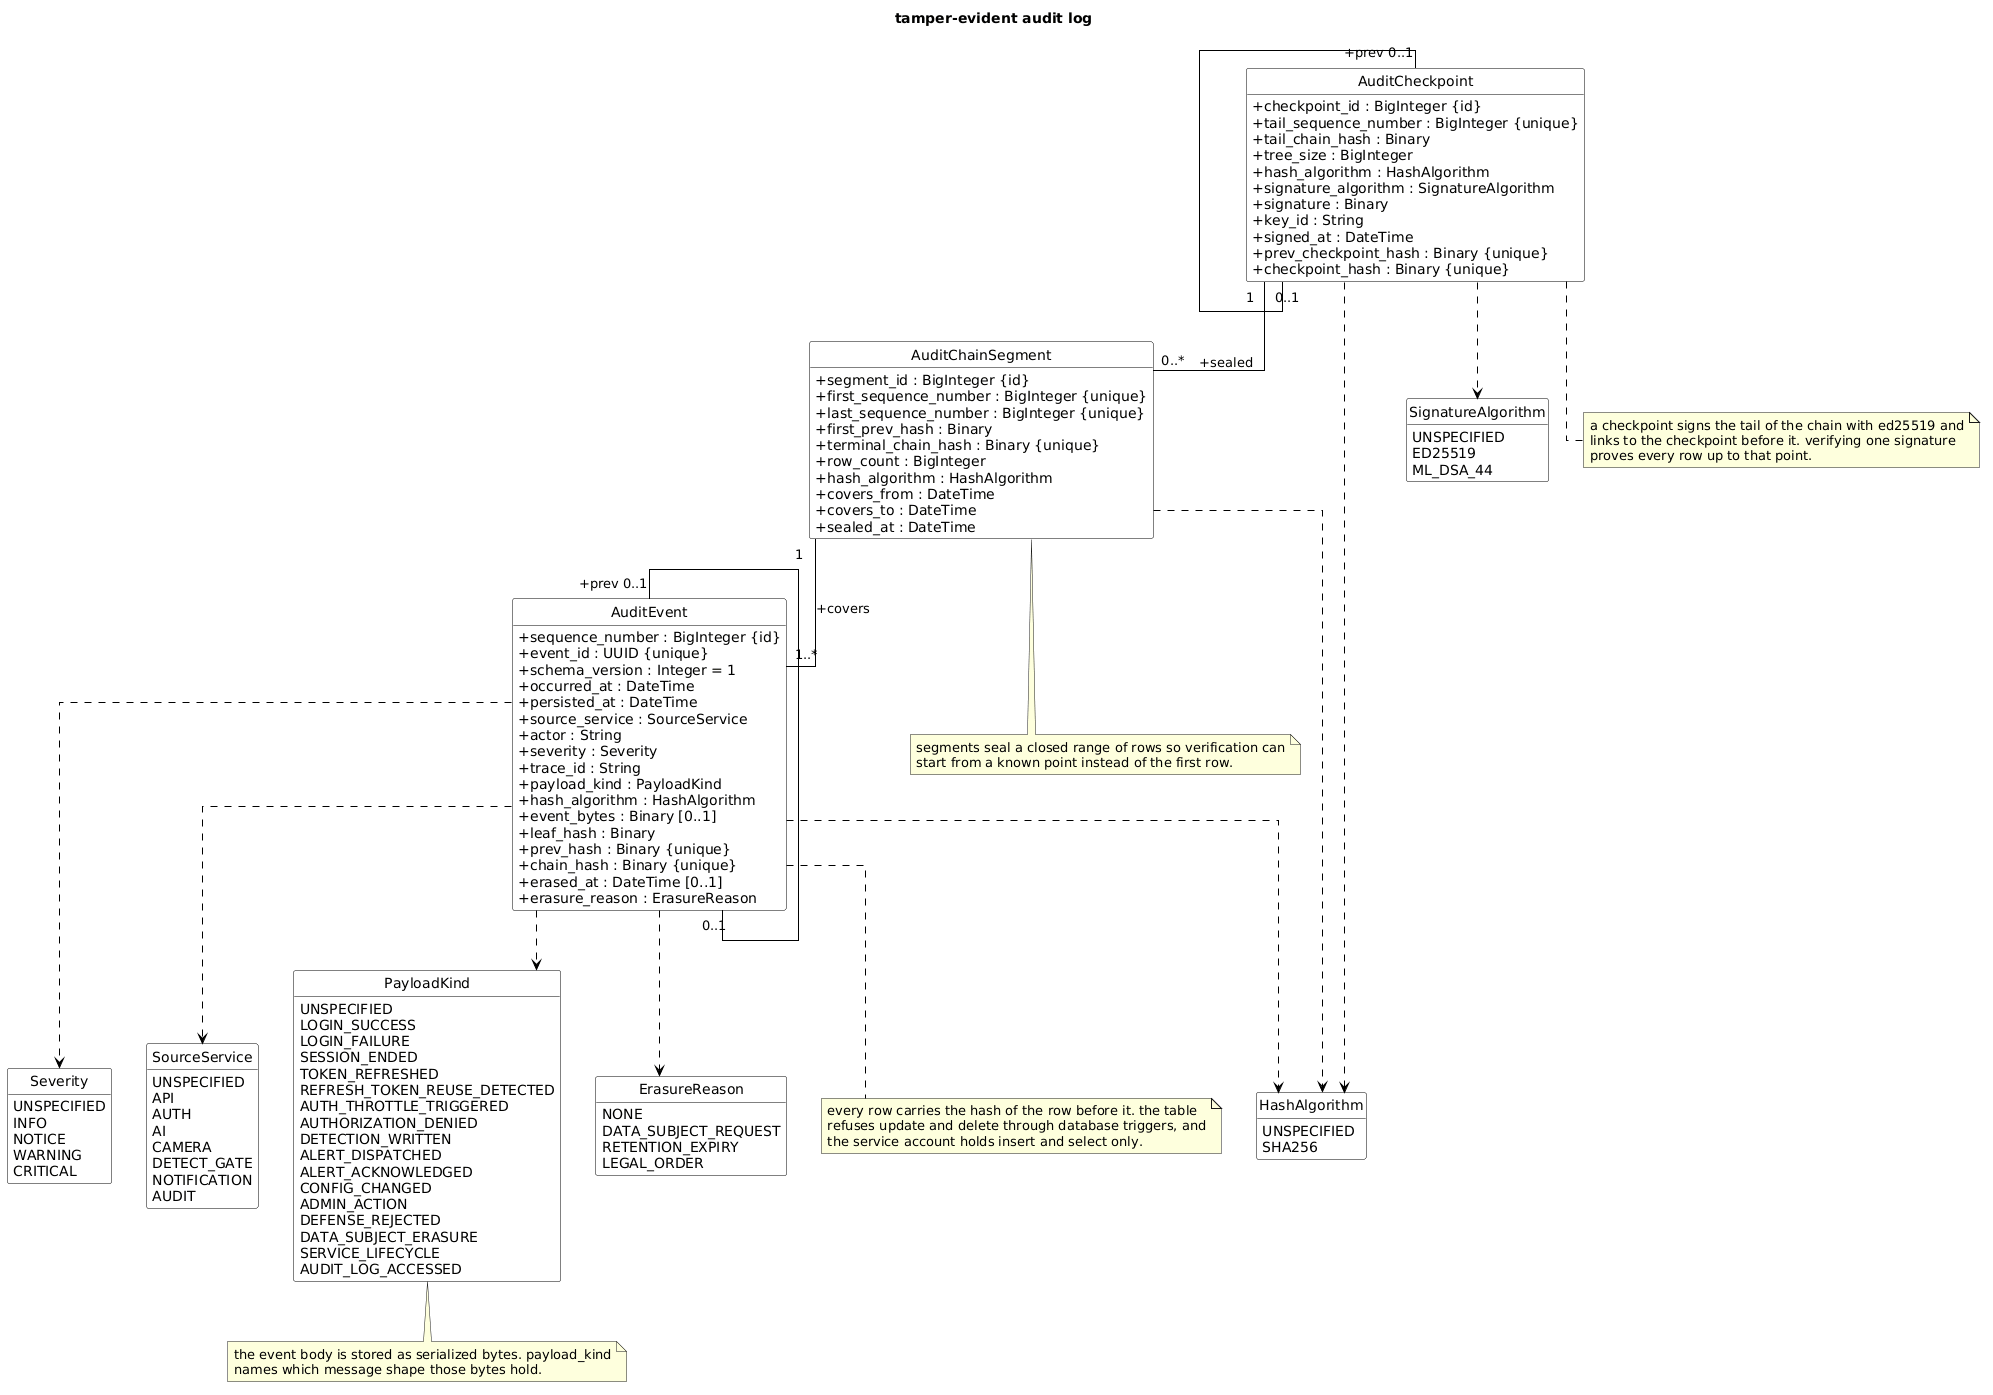

The diagram above was rendered by PlantUML. Its source (embedded in the PNG):
@startuml
title tamper-evident audit log

hide circle
hide empty members
skinparam shadowing false
skinparam classAttributeIconSize 0
skinparam linetype ortho
skinparam defaultFontName Arial
skinparam class {
  BackgroundColor White
  BorderColor Black
  ArrowColor Black
  FontColor Black
}

class AuditEvent {
  +sequence_number : BigInteger {id}
  +event_id : UUID {unique}
  +schema_version : Integer = 1
  +occurred_at : DateTime
  +persisted_at : DateTime
  +source_service : SourceService
  +actor : String
  +severity : Severity
  +trace_id : String
  +payload_kind : PayloadKind
  +hash_algorithm : HashAlgorithm
  +event_bytes : Binary [0..1]
  +leaf_hash : Binary
  +prev_hash : Binary {unique}
  +chain_hash : Binary {unique}
  +erased_at : DateTime [0..1]
  +erasure_reason : ErasureReason
}

class AuditChainSegment {
  +segment_id : BigInteger {id}
  +first_sequence_number : BigInteger {unique}
  +last_sequence_number : BigInteger {unique}
  +first_prev_hash : Binary
  +terminal_chain_hash : Binary {unique}
  +row_count : BigInteger
  +hash_algorithm : HashAlgorithm
  +covers_from : DateTime
  +covers_to : DateTime
  +sealed_at : DateTime
}

class AuditCheckpoint {
  +checkpoint_id : BigInteger {id}
  +tail_sequence_number : BigInteger {unique}
  +tail_chain_hash : Binary
  +tree_size : BigInteger
  +hash_algorithm : HashAlgorithm
  +signature_algorithm : SignatureAlgorithm
  +signature : Binary
  +key_id : String
  +signed_at : DateTime
  +prev_checkpoint_hash : Binary {unique}
  +checkpoint_hash : Binary {unique}
}

enum Severity {
  UNSPECIFIED
  INFO
  NOTICE
  WARNING
  CRITICAL
}

enum SourceService {
  UNSPECIFIED
  API
  AUTH
  AI
  CAMERA
  DETECT_GATE
  NOTIFICATION
  AUDIT
}

enum PayloadKind {
  UNSPECIFIED
  LOGIN_SUCCESS
  LOGIN_FAILURE
  SESSION_ENDED
  TOKEN_REFRESHED
  REFRESH_TOKEN_REUSE_DETECTED
  AUTH_THROTTLE_TRIGGERED
  AUTHORIZATION_DENIED
  DETECTION_WRITTEN
  ALERT_DISPATCHED
  ALERT_ACKNOWLEDGED
  CONFIG_CHANGED
  ADMIN_ACTION
  DEFENSE_REJECTED
  DATA_SUBJECT_ERASURE
  SERVICE_LIFECYCLE
  AUDIT_LOG_ACCESSED
}

enum ErasureReason {
  NONE
  DATA_SUBJECT_REQUEST
  RETENTION_EXPIRY
  LEGAL_ORDER
}

enum HashAlgorithm {
  UNSPECIFIED
  SHA256
}

enum SignatureAlgorithm {
  UNSPECIFIED
  ED25519
  ML_DSA_44
}

AuditEvent "+prev 0..1" -- "0..1" AuditEvent
AuditChainSegment "1" -- "1..*" AuditEvent : +covers
AuditCheckpoint "1" -- "0..*" AuditChainSegment : +sealed
AuditCheckpoint "+prev 0..1" -- "0..1" AuditCheckpoint
AuditEvent ..> Severity
AuditEvent ..> SourceService
AuditEvent ..> PayloadKind
AuditEvent ..> ErasureReason
AuditEvent ..> HashAlgorithm
AuditChainSegment ..> HashAlgorithm
AuditCheckpoint ..> HashAlgorithm
AuditCheckpoint ..> SignatureAlgorithm

note bottom of AuditEvent
  every row carries the hash of the row before it. the table
  refuses update and delete through database triggers, and
  the service account holds insert and select only.
end note

note bottom of PayloadKind
  the event body is stored as serialized bytes. payload_kind
  names which message shape those bytes hold.
end note

note bottom of AuditCheckpoint
  a checkpoint signs the tail of the chain with ed25519 and
  links to the checkpoint before it. verifying one signature
  proves every row up to that point.
end note

note bottom of AuditChainSegment
  segments seal a closed range of rows so verification can
  start from a known point instead of the first row.
end note
@enduml